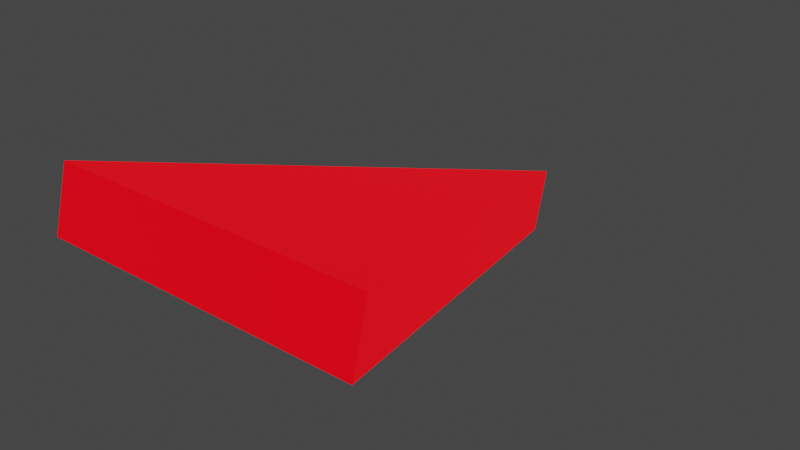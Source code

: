 # Source: CompassArrow.blend  (saved by Blender 3.4.6; exported with 4.5.12 LTS)
import bpy
from mathutils import Matrix  # noqa: F401  (used for matrix-valued properties, if any)

bpy.ops.wm.read_factory_settings(use_empty=True)
scene = bpy.context.scene
scene.name = 'Scene'

# ---- collections
col_collection = bpy.data.collections.new('Collection'); scene.collection.children.link(col_collection)

# ---- materials (node trees are filled in below, after node groups)
mat_arrow = bpy.data.materials.new('Arrow')
mat_arrow.alpha_threshold = 0.0
mat_arrow.use_transparent_shadow = False
mat_arrow.roughness = 0.5
mat_arrow.line_color = (0.0, 0.0, 0.0, 1.0)

# ---- material node trees
mat_arrow.use_nodes = True; mat_arrow.node_tree.nodes.clear()
_N = mat_arrow.node_tree.nodes; _L = mat_arrow.node_tree.links
n0 = _N.new('ShaderNodeOutputMaterial'); n0.name = 'Material Output'; n0.location = (300, 300)
n1 = _N.new('ShaderNodeBsdfPrincipled'); n1.name = 'Principled BSDF'; n1.location = (10, 300)
n1.distribution = 'GGX'
n1.subsurface_method = 'RANDOM_WALK_SKIN'
n1.inputs[0].default_value = (1.0, 0.002057, 0.003033, 1.0)
n1.inputs[3].default_value = 1.45
n1.inputs[27].default_value = (1.0, 0.0, 0.006669, 1.0)
n1.inputs[28].default_value = 1.0
_L.new(n1.outputs[0], n0.inputs[0])
n0.is_active_output = True

# ---- world
world_world = bpy.data.worlds.new('World'); scene.world = world_world
world_world.use_nodes = True; world_world.node_tree.nodes.clear()
_N = world_world.node_tree.nodes; _L = world_world.node_tree.links
n0 = _N.new('ShaderNodeOutputWorld'); n0.name = 'World Output'; n0.location = (300, 300)
n1 = _N.new('ShaderNodeBackground'); n1.name = 'Background'; n1.location = (10, 300)
n1.inputs[0].default_value = (0.05088, 0.05088, 0.05088, 1.0)
_L.new(n1.outputs[0], n0.inputs[0])
n0.is_active_output = True
world_world.color = (0.05088, 0.05088, 0.05088)
world_world.use_sun_shadow = False
world_world.sun_shadow_jitter_overblur = 0.0

# ---- meshes
me_cube = bpy.data.meshes.new('Cube')
me_cube.from_pydata([(0.0, 1.984, -1.622), (0.0, 1.88, -3.554), (1.0, -0.9142, 2.26), (1.0, -1.018, 0.3282), (-1.0, -0.9142, 2.26), (-1.0, -1.018, 0.3282)], [], [(0, 4, 2), (3, 2, 4, 5), (5, 4, 0, 1), (1, 3, 5), (1, 0, 2, 3)])
_uv = me_cube.uv_layers.new(name='UVMap')
_uv.uv.foreach_set('vector', [0.3, 0.5, 0.3, 1.0, 0.0, 0.9, 0.6162, 0.5, 0.6162, 0.8162, 0.3, 0.8162, 0.3, 0.5, 0.6325, 0.5, 0.3162, 0.5, 0.3162, 0.0, 0.6325, 0.0, 0.9325, 0.0, 0.9325, 0.5, 0.6325, 0.4, 0.3162, 0.5, 0.0, 0.5, 0.0, 0.0, 0.3162, 0.0])
me_cube.materials.append(mat_arrow)
me_cube.use_mirror_vertex_groups = False
me_cube.update()

# ---- objects
ob_cube = bpy.data.objects.new('Cube', me_cube)

# ---- transforms, parenting, visibility, modifiers, constraints
ob_cube.location = (0.0, 0.0, 0.0)
ob_cube.scale = (1.0, 1.0, 0.2)
ob_cube.lock_rotations_4d = False
ob_cube.empty_display_type = 'ARROWS'
ob_cube.lineart.crease_threshold = 0.0

# ---- collection membership
col_collection.objects.link(ob_cube)

# ---- scene / render settings (as saved in the file)
scene.frame_start = 1; scene.frame_end = 250; scene.frame_set(1)
scene.render.engine = 'BLENDER_EEVEE_NEXT'
scene.cycles.sampling_pattern = 'TABULATED_SOBOL'
scene.cycles.use_light_tree = False
scene.view_settings.view_transform = 'Filmic'
bpy.context.view_layer.update()

# ---- added for rendering (the .blend has no active camera): camera
cam_auto = bpy.data.cameras.new('AutoCamera')
cam_auto.lens = 50.0
cam_auto.sensor_width = 36.0
cam_auto.clip_end = 1000.0
ob_auto_camera = bpy.data.objects.new('AutoCamera', cam_auto)
scene.collection.objects.link(ob_auto_camera)
ob_auto_camera.location = (3.5061, -3.72436, 2.67547)
ob_auto_camera.rotation_euler = (1.09748, -7.21219e-08, 0.694738)
scene.camera = ob_auto_camera
bpy.context.view_layer.update()
